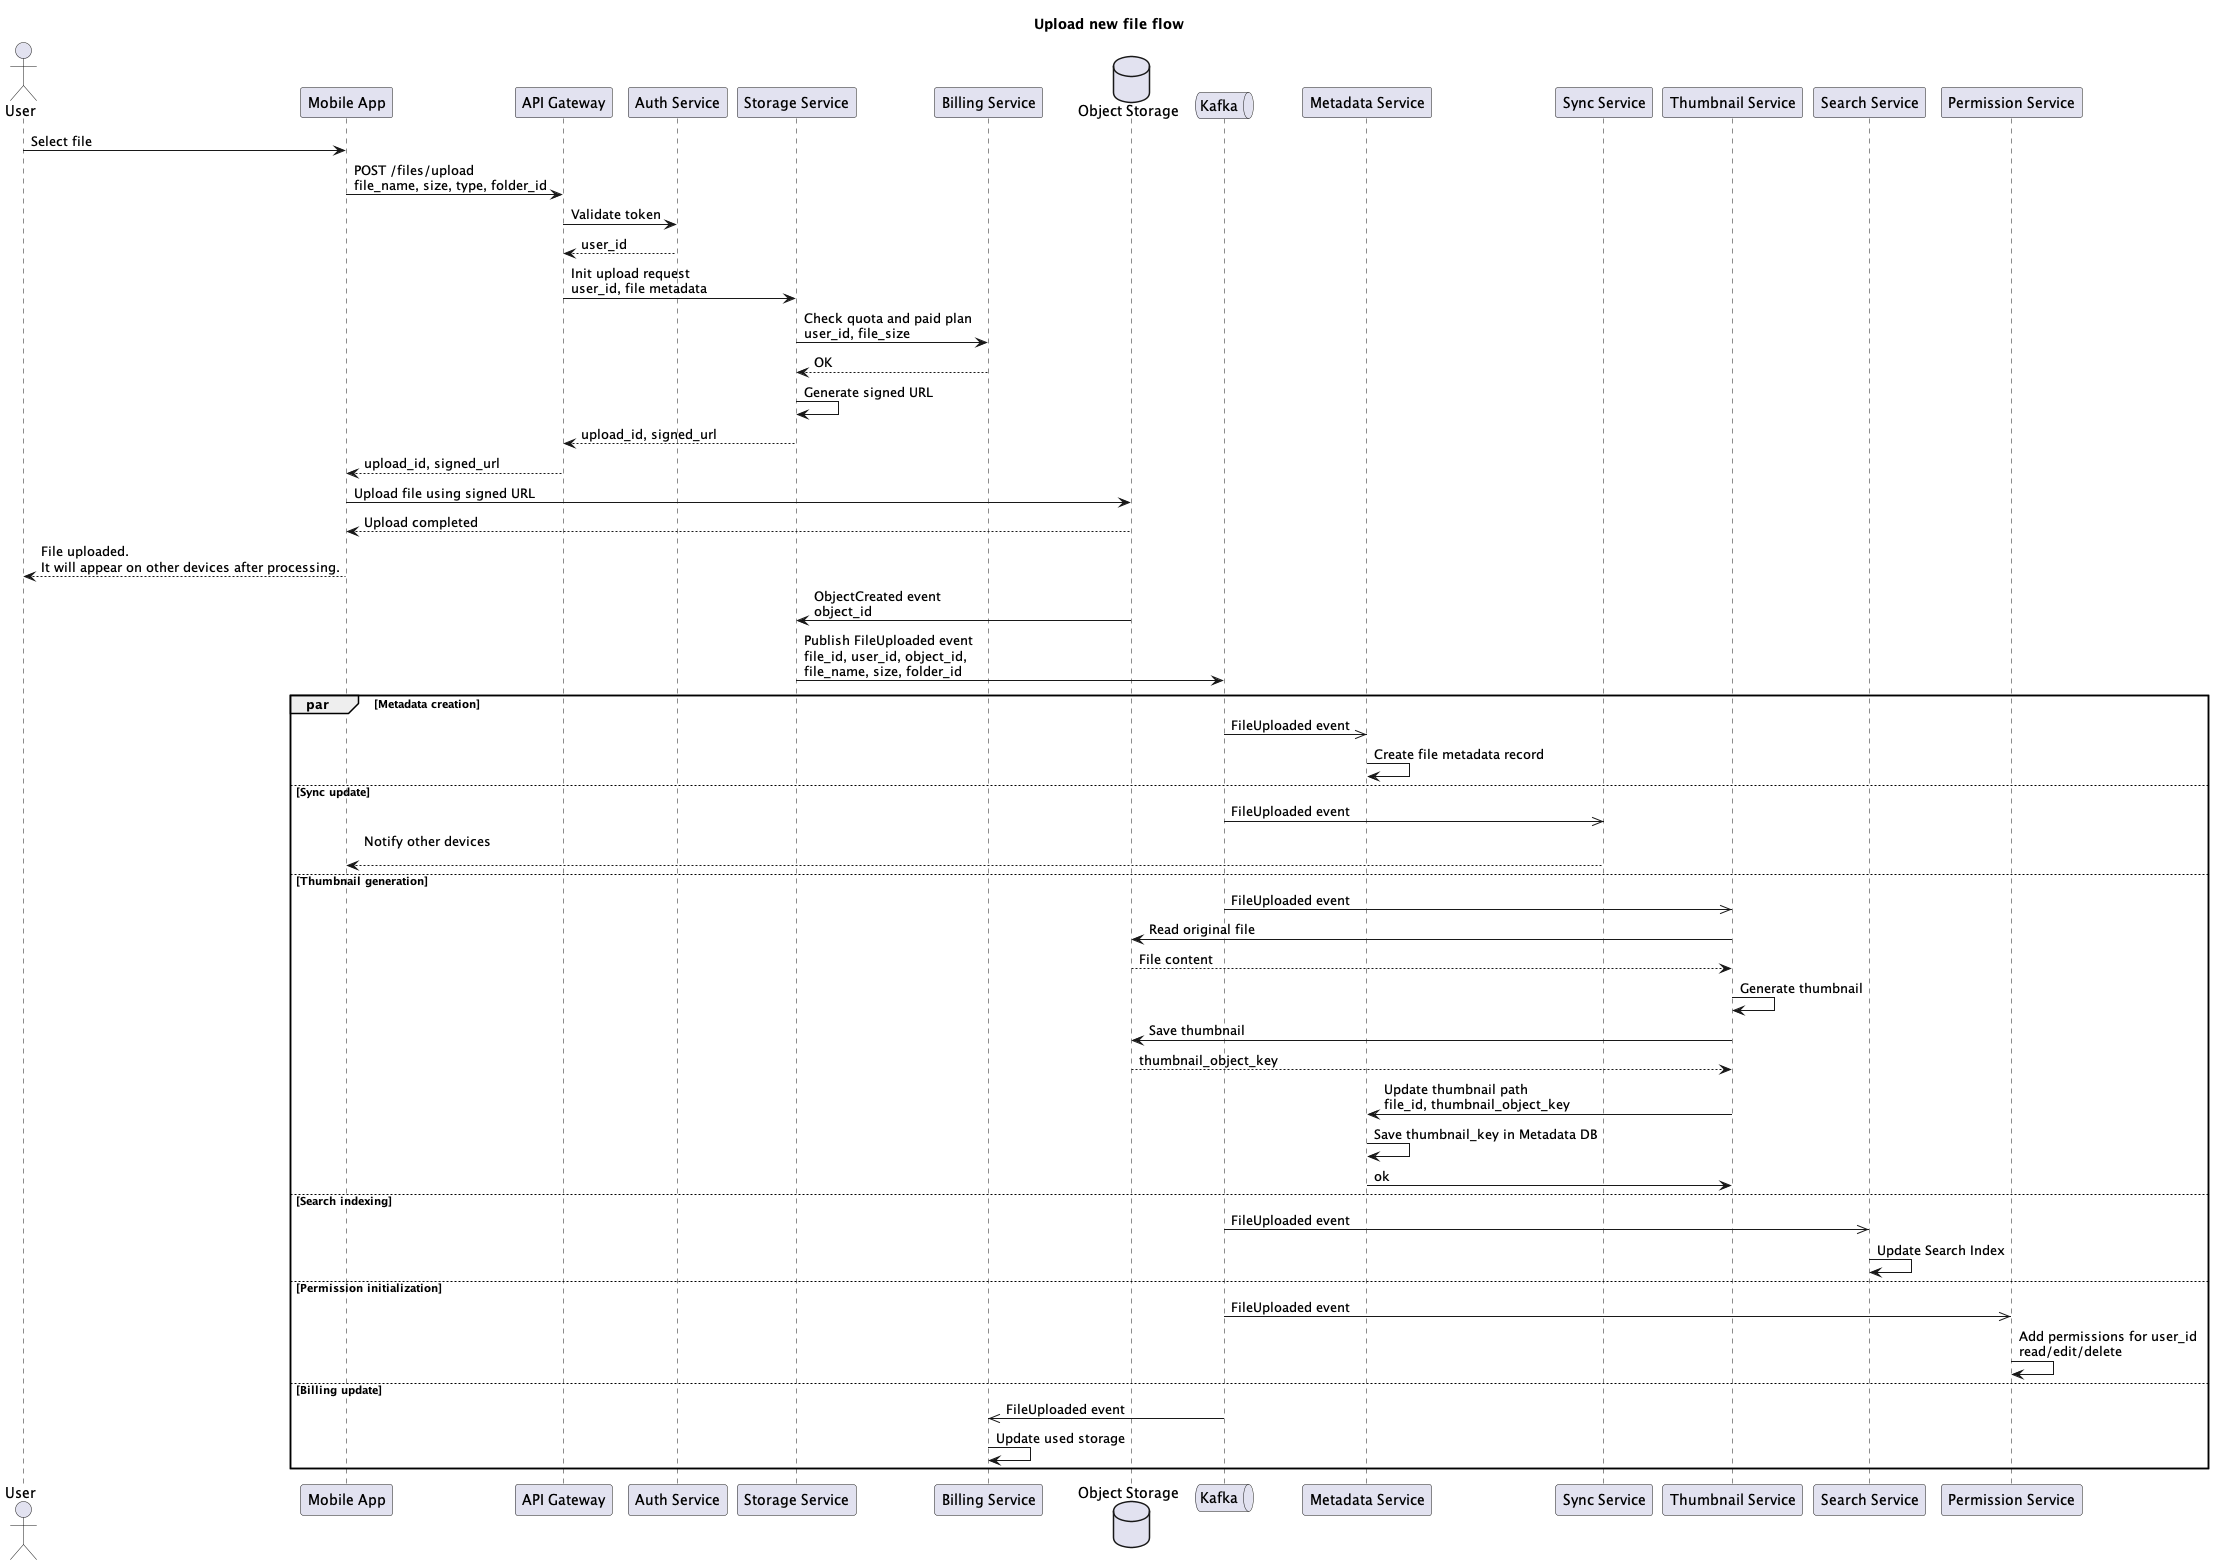

The diagram above was rendered by PlantUML. Its source (embedded in the PNG):
@startuml
title Upload new file flow

actor User
participant "Mobile App" as App
participant "API Gateway" as Gateway
participant "Auth Service" as Auth
participant "Storage Service" as Storage
participant "Billing Service" as Billing
database "Object Storage" as ObjectStorage
queue "Kafka" as Kafka
participant "Metadata Service" as Metadata
participant "Sync Service" as Sync
participant "Thumbnail Service" as Thumbnail
participant "Search Service" as Search
participant "Permission Service" as Permission

User -> App : Select file

App -> Gateway : POST /files/upload\nfile_name, size, type, folder_id
Gateway -> Auth : Validate token
Auth --> Gateway : user_id

Gateway -> Storage : Init upload request\nuser_id, file metadata
Storage -> Billing : Check quota and paid plan\nuser_id, file_size
Billing --> Storage : OK

Storage -> Storage : Generate signed URL
Storage --> Gateway : upload_id, signed_url
Gateway --> App : upload_id, signed_url

App -> ObjectStorage : Upload file using signed URL
ObjectStorage --> App : Upload completed

App --> User : File uploaded.\nIt will appear on other devices after processing.

ObjectStorage -> Storage : ObjectCreated event\nobject_id

Storage -> Kafka : Publish FileUploaded event\nfile_id, user_id, object_id,\nfile_name, size, folder_id
'using par because actions can be done in parallel
par Metadata creation
    Kafka ->> Metadata : FileUploaded event
    Metadata -> Metadata : Create file metadata record

    else Sync update
    Kafka ->> Sync : FileUploaded event
    Sync --> App : Notify other devices\n

    else Thumbnail generation
    Kafka ->>Thumbnail : FileUploaded event
    Thumbnail -> ObjectStorage : Read original file
    ObjectStorage --> Thumbnail : File content
    Thumbnail -> Thumbnail : Generate thumbnail
    Thumbnail -> ObjectStorage : Save thumbnail
    ObjectStorage --> Thumbnail : thumbnail_object_key
    Thumbnail -> Metadata : Update thumbnail path\nfile_id, thumbnail_object_key
    Metadata -> Metadata : Save thumbnail_key in Metadata DB
    Metadata -> Thumbnail : ok

    else Search indexing
    Kafka ->> Search : FileUploaded event
    Search -> Search : Update Search Index

    else Permission initialization
    Kafka ->> Permission : FileUploaded event
    Permission -> Permission : Add permissions for user_id\nread/edit/delete

    else Billing update
    Kafka ->> Billing : FileUploaded event
    Billing -> Billing : Update used storage
end

@enduml